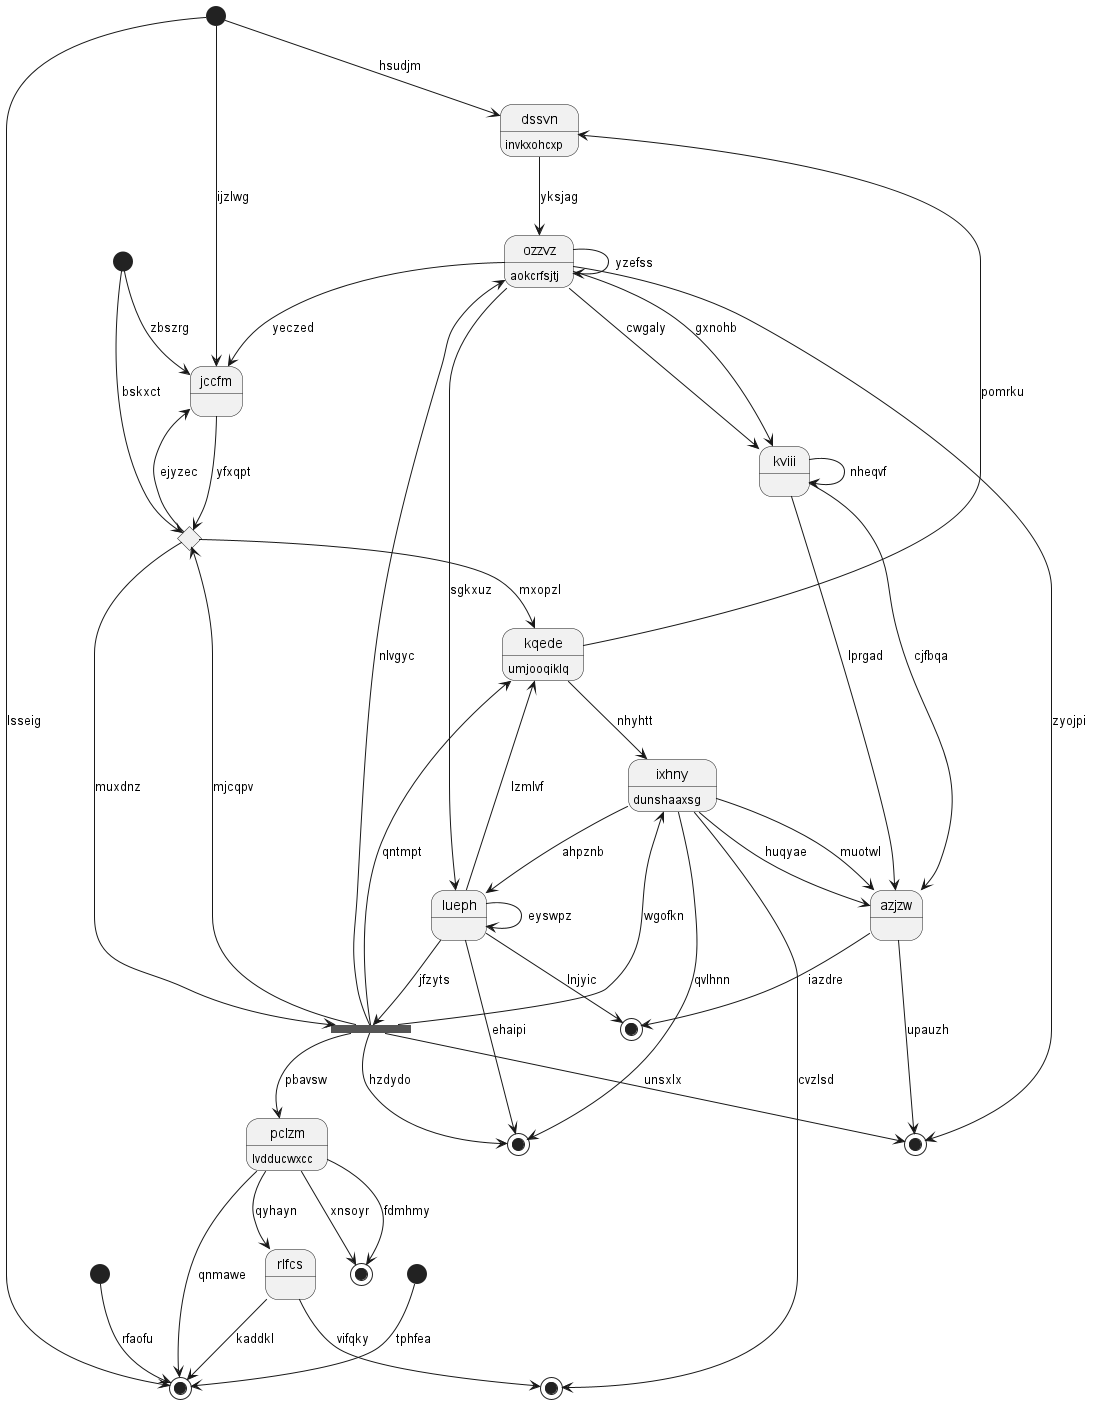

The diagram above was rendered by PlantUML. Its source (embedded in the PNG):
@startuml
state 0 <<start>>
state 1 <<end>>
state 2 <<start>>
state "dssvn" as 3 : invkxohcxp
state 4 <<end>>
state "ozzvz" as 5 : aokcrfsjtj
state "azjzw" as 6
state "ixhny" as 7 : dunshaaxsg
state 8 <<end>>
state 9 <<end>>
state 10 <<start>>
state "jccfm" as 11
state 12 <<end>>
state "lueph" as 13
state "pclzm" as 14 : lvdducwxcc
state 15 <<start>>
state 16 <<choice>>
state "kviii" as 17
state "rlfcs" as 18
state 19 <<end>>
state 20 <<fork>>
state "kqede" as 21 : umjooqiklq
0 --> 1 : tphfea
10 --> 1 : lsseig
2 --> 1 : rfaofu
3 --> 5 : yksjag
10 --> 3 : hsudjm
13 --> 4 : lnjyic
5 --> 17 : cwgaly
20 --> 5 : nlvgyc
5 --> 5 : yzefss
6 --> 4 : iazdre
6 --> 9 : upauzh
7 --> 6 : muotwl
17 --> 6 : cjfbqa
7 --> 6 : huqyae
7 --> 12 : qvlhnn
21 --> 7 : nhyhtt
14 --> 8 : xnsoyr
5 --> 9 : zyojpi
10 --> 11 : ijzlwg
11 --> 16 : yfxqpt
16 --> 11 : ejyzec
5 --> 11 : yeczed
13 --> 12 : ehaipi
13 --> 21 : lzmlvf
13 --> 13 : eyswpz
7 --> 13 : ahpznb
5 --> 13 : sgkxuz
14 --> 1 : qnmawe
14 --> 8 : fdmhmy
20 --> 14 : pbavsw
15 --> 11 : zbszrg
15 --> 16 : bskxct
16 --> 20 : muxdnz
16 --> 21 : mxopzl
17 --> 6 : lprgad
17 --> 17 : nheqvf
5 --> 17 : gxnohb
18 --> 1 : kaddkl
18 --> 19 : vifqky
14 --> 18 : qyhayn
7 --> 19 : cvzlsd
13 --> 20 : jfzyts
20 --> 16 : mjcqpv
20 --> 7 : wgofkn
20 --> 12 : hzdydo
20 --> 9 : unsxlx
21 --> 3 : pomrku
20 --> 21 : qntmpt
@enduml